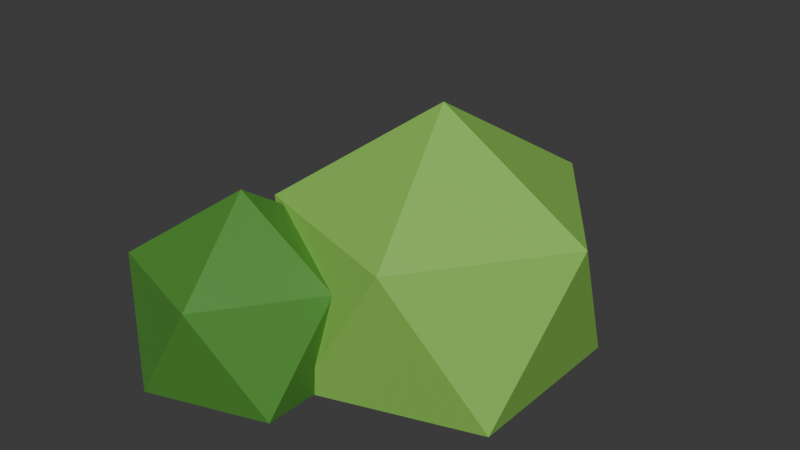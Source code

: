 # Source: LowPolyBush2.blend  (saved by Blender 4.4.30; exported with 4.5.12 LTS)
import bpy
from mathutils import Matrix  # noqa: F401  (used for matrix-valued properties, if any)

bpy.ops.wm.read_factory_settings(use_empty=True)
scene = bpy.context.scene
scene.name = 'Scene'

# ---- collections
col_collection = bpy.data.collections.new('Collection'); scene.collection.children.link(col_collection)

# ---- images (referenced by path relative to the original .blend; pixels are not part of the script)
import os
ASSET_DIR = os.environ.get("B2B_ASSET_DIR", "")  # directory of the original .blend (textures are referenced by path, not embedded)
HERE = os.path.dirname(os.path.abspath(__file__))  # packed textures are extracted next to this script under _unpacked/

def load_image(name, relpath, width, height, colorspace="sRGB"):
    """Load a texture the original file referenced (path relative to the .blend, or extracted next to this script)."""
    p = next((c for c in (os.path.join(HERE, relpath), os.path.join(ASSET_DIR, relpath)) if relpath and os.path.exists(c)), "")
    if p:
        img = bpy.data.images.load(p, check_existing=True)
        img.name = name
    else:  # same state as the original file: an image datablock whose file is absent (Cycles renders it pink)
        img = bpy.data.images.new(name, width, height)
        img.source = "FILE"
        img.filepath = "//" + (relpath or name)
    img.colorspace_settings.name = colorspace
    return img
img_busch = load_image('Busch', '_unpacked/Busch.c2db9f0e.png', 1024, 1024, 'sRGB')

# ---- materials (node trees are filled in below, after node groups)
mat_material_001 = bpy.data.materials.new('Material.001')

# ---- material node trees
mat_material_001.use_nodes = True; mat_material_001.node_tree.nodes.clear()
_N = mat_material_001.node_tree.nodes; _L = mat_material_001.node_tree.links
n0 = _N.new('ShaderNodeBsdfPrincipled'); n0.name = 'Principled BSDF'; n0.location = (10, 300)
n1 = _N.new('ShaderNodeOutputMaterial'); n1.name = 'Material Output'; n1.location = (300, 300)
n2 = _N.new('ShaderNodeTexImage'); n2.name = 'Image Texture'; n2.location = (-289, 285)
n2.image = img_busch
_L.new(n0.outputs[0], n1.inputs[0])
_L.new(n2.outputs[0], n0.inputs[0])
n1.is_active_output = True

# ---- world
world_world = bpy.data.worlds.new('World'); scene.world = world_world
world_world.use_nodes = True; world_world.node_tree.nodes.clear()
_N = world_world.node_tree.nodes; _L = world_world.node_tree.links
n0 = _N.new('ShaderNodeOutputWorld'); n0.name = 'World Output'; n0.location = (300, 300)
n1 = _N.new('ShaderNodeBackground'); n1.name = 'Background'; n1.location = (10, 300)
n1.inputs[0].default_value = (0.05088, 0.05088, 0.05088, 1.0)
_L.new(n1.outputs[0], n0.inputs[0])
n0.is_active_output = True
world_world.color = (0.05088, 0.05088, 0.05088)
world_world.sun_shadow_jitter_overblur = 0.0

# ---- meshes
me_icosphere = bpy.data.meshes.new('Icosphere')
me_icosphere.from_pydata([(0.0, 0.04308, -0.4828), (0.7236, -0.4826, -0.4472), (-0.2764, -0.8076, -0.4472), (-0.8944, 0.04308, -0.4472), (-0.2764, 0.8937, -0.4472), (0.7236, 0.5688, -0.4472), (0.2764, -0.8076, 0.4472), (-0.7236, -0.4826, 0.4472), (-0.7236, 0.5688, 0.4472), (0.2764, 0.8937, 0.4472), (0.8944, 0.04308, 0.4472), (0.0, 0.04308, 1.0), (-0.2524, 0.8874, -0.4433), (0.05783, 0.662, -0.428), (-0.3709, 0.5227, -0.428), (-0.6358, 0.8874, -0.428), (-0.3709, 1.252, -0.428), (0.05783, 1.113, -0.428), (-0.1339, 0.5227, -0.04457), (-0.5626, 0.662, -0.04457), (-0.5626, 1.113, -0.04457), (-0.1339, 1.252, -0.04457), (0.1311, 0.8874, -0.04457), (-0.2524, 0.8874, 0.1924), (-0.6977, -0.7402, 0.5797), (-0.06735, -0.7402, 0.1901), (-0.5029, -0.1407, 0.1901), (-1.208, -0.3697, 0.1901), (-1.208, -1.111, 0.1901), (-0.5029, -1.34, 0.1901), (-0.1877, -0.3697, -0.4402), (-0.8924, -0.1407, -0.4402), (-1.328, -0.7402, -0.4402), (-0.8924, -1.34, -0.4402), (-0.1877, -1.111, -0.4402), (-0.6977, -0.7402, -0.4653)], [], [(0, 1, 2), (1, 0, 5), (0, 2, 3), (0, 3, 4), (0, 4, 5), (1, 5, 10), (2, 1, 6), (3, 2, 7), (4, 3, 8), (5, 4, 9), (1, 10, 6), (2, 6, 7), (3, 7, 8), (4, 8, 9), (5, 9, 10), (6, 10, 11), (7, 6, 11), (8, 7, 11), (9, 8, 11), (10, 9, 11), (12, 13, 14), (13, 12, 17), (12, 14, 15), (12, 15, 16), (12, 16, 17), (13, 17, 22), (14, 13, 18), (15, 14, 19), (16, 15, 20), (17, 16, 21), (13, 22, 18), (14, 18, 19), (15, 19, 20), (16, 20, 21), (17, 21, 22), (18, 22, 23), (19, 18, 23), (20, 19, 23), (21, 20, 23), (22, 21, 23), (26, 27, 24), (25, 26, 24), (27, 28, 24), (28, 29, 24), (29, 25, 24), (30, 26, 25), (33, 29, 28), (30, 31, 26), (32, 33, 28), (31, 27, 26), (34, 25, 29), (31, 32, 27), (33, 34, 29), (34, 30, 25), (32, 28, 27), (35, 31, 30), (35, 33, 32), (34, 35, 30), (35, 32, 31), (35, 34, 33)])
_uv = me_icosphere.uv_layers.new(name='UVMap')
_uv.uv.foreach_set('vector', [0.0001454, 0.577, 0.1112, 0.5129, 0.1112, 0.6411, 0.1112, 0.5129, 0.0001454, 0.4488, 0.1112, 0.3847, 0.0001454, 0.06424, 0.1112, 0.0001454, 0.1112, 0.1283, 0.0001454, 0.1924, 0.1112, 0.1283, 0.1112, 0.2565, 0.0001454, 0.3206, 0.1112, 0.2565, 0.1112, 0.3847, 0.1112, 0.5129, 0.1112, 0.3847, 0.2222, 0.4488, 0.1112, 0.6411, 0.1112, 0.5129, 0.2222, 0.577, 0.1112, 0.1283, 0.1112, 0.0001454, 0.2222, 0.06424, 0.1112, 0.2565, 0.1112, 0.1283, 0.2222, 0.1924, 0.1112, 0.3847, 0.1112, 0.2565, 0.2222, 0.3206, 0.1112, 0.5129, 0.2222, 0.4488, 0.2222, 0.577, 0.1112, 0.6411, 0.2222, 0.577, 0.2222, 0.7052, 0.1112, 0.1283, 0.2222, 0.06424, 0.2222, 0.1924, 0.1112, 0.2565, 0.2222, 0.1924, 0.2222, 0.3206, 0.1112, 0.3847, 0.2222, 0.3206, 0.2222, 0.4488, 0.2222, 0.577, 0.2222, 0.4488, 0.3332, 0.5129, 0.2222, 0.7052, 0.2222, 0.577, 0.3332, 0.6411, 0.2222, 0.1924, 0.2222, 0.06424, 0.3332, 0.1283, 0.2222, 0.3206, 0.2222, 0.1924, 0.3332, 0.2565, 0.2222, 0.4488, 0.2222, 0.3206, 0.3332, 0.3847, 0.3335, 0.577, 0.4445, 0.5129, 0.4445, 0.6411, 0.4445, 0.5129, 0.3335, 0.4488, 0.4445, 0.3847, 0.3335, 0.06424, 0.4445, 0.0001454, 0.4445, 0.1283, 0.3335, 0.1924, 0.4445, 0.1283, 0.4445, 0.2565, 0.3335, 0.3206, 0.4445, 0.2565, 0.4445, 0.3847, 0.4445, 0.5129, 0.4445, 0.3847, 0.5555, 0.4488, 0.4445, 0.6411, 0.4445, 0.5129, 0.5555, 0.577, 0.4445, 0.1283, 0.4445, 0.0001454, 0.5555, 0.06424, 0.4445, 0.2565, 0.4445, 0.1283, 0.5555, 0.1924, 0.4445, 0.3847, 0.4445, 0.2565, 0.5555, 0.3206, 0.4445, 0.5129, 0.5555, 0.4488, 0.5555, 0.577, 0.4445, 0.6411, 0.5555, 0.577, 0.5555, 0.7052, 0.4445, 0.1283, 0.5555, 0.06424, 0.5555, 0.1924, 0.4445, 0.2565, 0.5555, 0.1924, 0.5555, 0.3206, 0.4445, 0.3847, 0.5555, 0.3206, 0.5555, 0.4488, 0.5555, 0.577, 0.5555, 0.4488, 0.6665, 0.5129, 0.5555, 0.7052, 0.5555, 0.577, 0.6665, 0.6411, 0.5555, 0.1924, 0.5555, 0.06424, 0.6665, 0.1283, 0.5555, 0.3206, 0.5555, 0.1924, 0.6665, 0.2565, 0.5555, 0.4488, 0.5555, 0.3206, 0.6665, 0.3847, 0.8888, 0.3206, 0.8888, 0.1924, 0.9999, 0.2565, 0.8888, 0.4488, 0.8888, 0.3206, 0.9999, 0.3847, 0.8888, 0.1924, 0.8888, 0.06424, 0.9999, 0.1283, 0.8888, 0.7052, 0.8888, 0.577, 0.9999, 0.6411, 0.8888, 0.577, 0.8888, 0.4488, 0.9999, 0.5129, 0.7778, 0.3847, 0.8888, 0.3206, 0.8888, 0.4488, 0.7778, 0.6411, 0.8888, 0.577, 0.8888, 0.7052, 0.7778, 0.3847, 0.7778, 0.2565, 0.8888, 0.3206, 0.7778, 0.1283, 0.7778, 0.0001454, 0.8888, 0.06424, 0.7778, 0.2565, 0.8888, 0.1924, 0.8888, 0.3206, 0.7778, 0.5129, 0.8888, 0.4488, 0.8888, 0.577, 0.7778, 0.2565, 0.7778, 0.1283, 0.8888, 0.1924, 0.7778, 0.6411, 0.7778, 0.5129, 0.8888, 0.577, 0.7778, 0.5129, 0.7778, 0.3847, 0.8888, 0.4488, 0.7778, 0.1283, 0.8888, 0.06424, 0.8888, 0.1924, 0.6668, 0.3206, 0.7778, 0.2565, 0.7778, 0.3847, 0.6668, 0.06424, 0.7778, 0.0001454, 0.7778, 0.1283, 0.7778, 0.5129, 0.6668, 0.4488, 0.7778, 0.3847, 0.6668, 0.1924, 0.7778, 0.1283, 0.7778, 0.2565, 0.6668, 0.577, 0.7778, 0.5129, 0.7778, 0.6411])
me_icosphere.materials.append(mat_material_001)
me_icosphere.update()

# ---- objects
ob_icosphere = bpy.data.objects.new('Icosphere', me_icosphere)

# ---- transforms, parenting, visibility, modifiers, constraints
ob_icosphere.location = (0.0, 0.0, 0.0)

# ---- collection membership
col_collection.objects.link(ob_icosphere)

# ---- scene / render settings (as saved in the file)
scene.frame_start = 1; scene.frame_end = 250; scene.frame_set(16)
scene.render.engine = 'BLENDER_EEVEE_NEXT'
bpy.context.view_layer.update()

# ---- added for rendering (the .blend has no active camera and no usable light): camera, sun
cam_auto = bpy.data.cameras.new('AutoCamera')
cam_auto.lens = 50.0
cam_auto.sensor_width = 36.0
cam_auto.clip_end = 1000.0
ob_auto_camera = bpy.data.objects.new('AutoCamera', cam_auto)
scene.collection.objects.link(ob_auto_camera)
ob_auto_camera.location = (3.22706, -4.17637, 3.01368)
ob_auto_camera.rotation_euler = (1.09748, -7.21219e-08, 0.694738)
scene.camera = ob_auto_camera
light_auto_sun = bpy.data.lights.new('AutoSun', 'SUN')
light_auto_sun.energy = 3.0
light_auto_sun.angle = 0.0523599
ob_auto_sun = bpy.data.objects.new('AutoSun', light_auto_sun)
scene.collection.objects.link(ob_auto_sun)
ob_auto_sun.rotation_euler = (0.872665, 0.174533, 0.523599)
bpy.context.view_layer.update()
